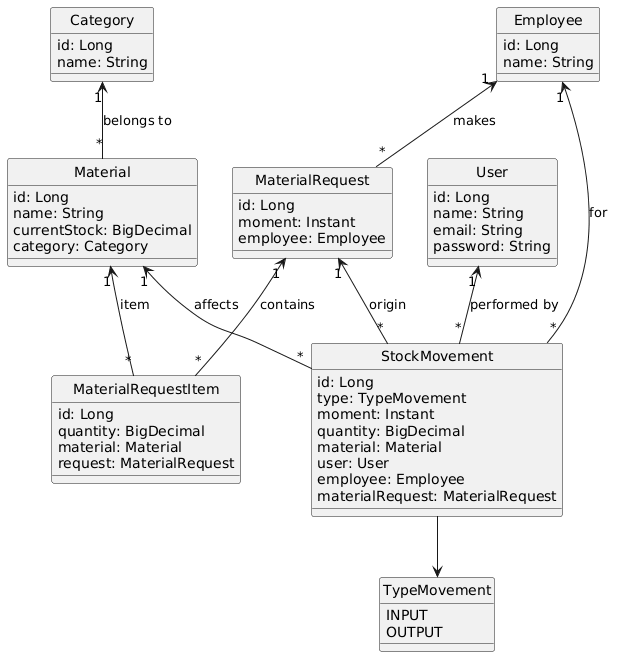

The diagram above was rendered by PlantUML. Its source (embedded in the PNG):
@startuml
skinparam style strictuml
skinparam classAttributeIconSize 0

' =========================
' ENTITIES
' =========================

class Category {
    id: Long
    name: String
}

class Employee {
    id: Long
    name: String
}

class User {
    id: Long
    name: String
    email: String
    password: String
}

class Material {
    id: Long
    name: String
    currentStock: BigDecimal
    category: Category
}

class MaterialRequest {
    id: Long
    moment: Instant
    employee: Employee
}

class MaterialRequestItem {
    id: Long
    quantity: BigDecimal
    material: Material
    request: MaterialRequest
}

class StockMovement {
    id: Long
    type: TypeMovement
    moment: Instant
    quantity: BigDecimal
    material: Material
    user: User
    employee: Employee
    materialRequest: MaterialRequest
}

enum TypeMovement {
    INPUT
    OUTPUT
}

' =========================
' RELATIONSHIPS
' =========================

' Category -> Material
Category "1" <-- "*" Material : belongs to

' Employee -> MaterialRequest
Employee "1" <-- "*" MaterialRequest : makes

' MaterialRequest -> Items
MaterialRequest "1" <-- "*" MaterialRequestItem : contains

' Material -> Items
Material "1" <-- "*" MaterialRequestItem : item

' StockMovement relationships
Material "1" <-- "*" StockMovement : affects
User "1" <-- "*" StockMovement : performed by
Employee "1" <-- "*" StockMovement : for
MaterialRequest "1" <-- "*" StockMovement : origin

' Enum
StockMovement --> TypeMovement
@enduml